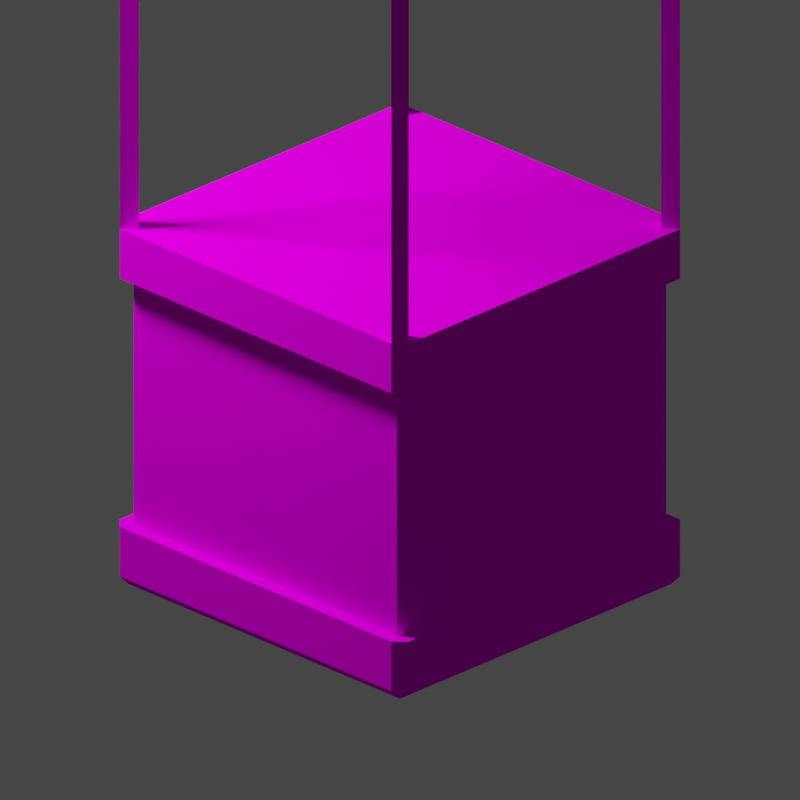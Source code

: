 # Source: Spawner.001.blend  (saved by Blender 3.4.6; exported with 4.5.12 LTS)
import bpy
from mathutils import Matrix  # noqa: F401  (used for matrix-valued properties, if any)

bpy.ops.wm.read_factory_settings(use_empty=True)
scene = bpy.context.scene
scene.name = 'Scene'

# ---- collections
col_collection = bpy.data.collections.new('Collection'); scene.collection.children.link(col_collection)
col_render = bpy.data.collections.new('Render'); scene.collection.children.link(col_render)

# ---- images (referenced by path relative to the original .blend; pixels are not part of the script)
import os
ASSET_DIR = os.environ.get("B2B_ASSET_DIR", "")  # directory of the original .blend (textures are referenced by path, not embedded)
HERE = os.path.dirname(os.path.abspath(__file__))  # packed textures are extracted next to this script under _unpacked/

def load_image(name, relpath, width, height, colorspace="sRGB"):
    """Load a texture the original file referenced (path relative to the .blend, or extracted next to this script)."""
    p = next((c for c in (os.path.join(HERE, relpath), os.path.join(ASSET_DIR, relpath)) if relpath and os.path.exists(c)), "")
    if p:
        img = bpy.data.images.load(p, check_existing=True)
        img.name = name
    else:  # same state as the original file: an image datablock whose file is absent (Cycles renders it pink)
        img = bpy.data.images.new(name, width, height)
        img.source = "FILE"
        img.filepath = "//" + (relpath or name)
    img.colorspace_settings.name = colorspace
    return img
img_cardboardb_png = load_image('CardboardB.png', 'CardboardB.png', 1024, 1024, 'sRGB')
img_goala_png = load_image('GoalA.png', 'GoalA.png', 1024, 1024, 'sRGB')
img_goalflapa_png = load_image('GoalFlapA.png', 'GoalFlapA.png', 1024, 1024, 'sRGB')

# ---- materials (node trees are filled in below, after node groups)
mat_material = bpy.data.materials.new('Material')
mat_material.alpha_threshold = 0.0
mat_material.use_transparent_shadow = False
mat_material.roughness = 0.5
mat_material.line_color = (0.0, 0.0, 0.0, 1.0)
mat_material_001 = bpy.data.materials.new('Material.001')
mat_material_001.use_transparent_shadow = False
mat_material_002 = bpy.data.materials.new('Material.002')
mat_material_002.surface_render_method = 'BLENDED'
mat_material_002.blend_method = 'BLEND'
mat_material_002.use_backface_culling = True
mat_material_002.use_transparent_shadow = False

# ---- material node trees
mat_material.use_nodes = True; mat_material.node_tree.nodes.clear()
_N = mat_material.node_tree.nodes; _L = mat_material.node_tree.links
n0 = _N.new('ShaderNodeOutputMaterial'); n0.name = 'Material Output'; n0.location = (300, 300)
n1 = _N.new('ShaderNodeBsdfPrincipled'); n1.name = 'Principled BSDF'; n1.location = (10, 300)
n1.distribution = 'GGX'
n1.subsurface_method = 'RANDOM_WALK_SKIN'
n1.inputs[3].default_value = 1.45
n1.inputs[13].default_value = 0.0
n1.inputs[27].default_value = (0.0, 0.0, 0.0, 1.0)
n1.inputs[28].default_value = 1.0
n2 = _N.new('ShaderNodeTexImage'); n2.name = 'Image Texture'; n2.location = (-280, 280)
n2.image = img_cardboardb_png
_L.new(n1.outputs[0], n0.inputs[0])
_L.new(n2.outputs[0], n1.inputs[0])
n0.is_active_output = True
mat_material_001.use_nodes = True; mat_material_001.node_tree.nodes.clear()
_N = mat_material_001.node_tree.nodes; _L = mat_material_001.node_tree.links
n0 = _N.new('ShaderNodeBsdfPrincipled'); n0.name = 'Principled BSDF'; n0.location = (10, 300)
n0.distribution = 'GGX'
n0.subsurface_method = 'RANDOM_WALK_SKIN'
n0.inputs[3].default_value = 1.45
n0.inputs[13].default_value = 0.0
n0.inputs[27].default_value = (0.0, 0.0, 0.0, 1.0)
n0.inputs[28].default_value = 1.0
n1 = _N.new('ShaderNodeOutputMaterial'); n1.name = 'Material Output'; n1.location = (300, 300)
n2 = _N.new('ShaderNodeTexImage'); n2.name = 'Image Texture'; n2.location = (-280, 280)
n2.image = img_goala_png
_L.new(n0.outputs[0], n1.inputs[0])
_L.new(n2.outputs[0], n0.inputs[0])
n1.is_active_output = True
mat_material_002.use_nodes = True; mat_material_002.node_tree.nodes.clear()
_N = mat_material_002.node_tree.nodes; _L = mat_material_002.node_tree.links
n0 = _N.new('ShaderNodeBsdfPrincipled'); n0.name = 'Principled BSDF'; n0.location = (10, 300)
n0.distribution = 'GGX'
n0.subsurface_method = 'RANDOM_WALK_SKIN'
n0.inputs[3].default_value = 1.45
n0.inputs[13].default_value = 0.0
n0.inputs[27].default_value = (0.0, 0.0, 0.0, 1.0)
n0.inputs[28].default_value = 1.0
n1 = _N.new('ShaderNodeOutputMaterial'); n1.name = 'Material Output'; n1.location = (300, 300)
n2 = _N.new('ShaderNodeTexImage'); n2.name = 'Image Texture'; n2.location = (-280, 280)
n2.image = img_goalflapa_png
_L.new(n0.outputs[0], n1.inputs[0])
_L.new(n2.outputs[0], n0.inputs[0])
_L.new(n2.outputs[1], n0.inputs[4])
n1.is_active_output = True

# ---- world
world_world = bpy.data.worlds.new('World'); scene.world = world_world
world_world.use_nodes = True; world_world.node_tree.nodes.clear()
_N = world_world.node_tree.nodes; _L = world_world.node_tree.links
n0 = _N.new('ShaderNodeOutputWorld'); n0.name = 'World Output'; n0.location = (300, 300)
n1 = _N.new('ShaderNodeBackground'); n1.name = 'Background'; n1.location = (10, 300)
n1.inputs[0].default_value = (0.05088, 0.05088, 0.05088, 1.0)
_L.new(n1.outputs[0], n0.inputs[0])
n0.is_active_output = True
world_world.color = (0.05088, 0.05088, 0.05088)
world_world.use_sun_shadow = False
world_world.sun_shadow_jitter_overblur = 0.0

# ---- cameras
cam_camera = bpy.data.cameras.new('Camera')
cam_camera.type = 'ORTHO'
cam_camera.lens = 67.8
cam_camera.ortho_scale = 4.03

# ---- lights
light_area = bpy.data.lights.new('Area', 'AREA')
light_area.transmission_factor = 0.0
light_area.energy = 392.7
light_area.shadow_soft_size = 1.0
light_area.shadow_maximum_resolution = 0.006
light_area.use_absolute_resolution = True
light_area.size = 1.0
light_area.size_y = 1.0

# ---- meshes
me_cube = bpy.data.meshes.new('Cube')
me_cube.from_pydata([(-0.9, -0.9, -0.9), (-0.9, -0.9, 1.0), (-0.9, 0.9, -0.9), (-0.9, 0.9, 1.0), (0.9, -0.9, -0.9), (0.9, -0.9, 1.0), (0.9, 0.9, -0.9), (0.9, 0.9, 1.0), (-0.99, -0.99, -1.0), (-0.99, 0.99, -1.0), (0.99, -0.99, -1.0), (0.99, 0.99, -1.0), (-0.99, 0.99, -0.9), (-0.99, -0.99, -0.9), (0.99, 0.99, -0.9), (0.99, -0.99, -0.9), (-0.99, 0.7071, -1.0), (-0.99, 0.4243, -1.0), (-0.99, 0.1414, -1.0), (-0.99, -0.1414, -1.0), (-0.99, -0.4243, -1.0), (-0.99, -0.7071, -1.0), (0.99, -0.7071, -1.0), (0.99, -0.4243, -1.0), (0.99, -0.1414, -1.0), (0.99, 0.1414, -1.0), (0.99, 0.4243, -1.0), (0.99, 0.7071, -1.0), (-0.99, 0.7071, -0.9), (-0.99, 0.4243, -0.9), (-0.99, 0.1414, -0.9), (-0.99, -0.1414, -0.9), (-0.99, -0.4243, -0.9), (-0.99, -0.7071, -0.9), (0.99, -0.7071, -0.9), (0.99, -0.4243, -0.9), (0.99, -0.1414, -0.9), (0.99, 0.1414, -0.9), (0.99, 0.4243, -0.9), (0.99, 0.7071, -0.9)], [], [(0, 1, 3, 2), (2, 3, 7, 6), (6, 7, 5, 4), (4, 5, 1, 0), (2, 6, 4, 0), (7, 3, 1, 5), (21, 22, 10, 8), (33, 13, 15, 34), (10, 15, 13, 8), (9, 12, 14, 11), (22, 34, 15, 10), (16, 28, 12, 9), (8, 13, 33, 21), (20, 32, 31, 19), (18, 30, 29, 17), (11, 14, 39, 27), (26, 38, 37, 25), (24, 36, 35, 23), (12, 28, 39, 14), (32, 20, 23, 35), (29, 30, 37, 38), (30, 18, 25, 37), (31, 32, 35, 36), (28, 16, 27, 39), (9, 11, 27, 16), (29, 38, 26, 17), (17, 26, 25, 18), (31, 36, 24, 19), (19, 24, 23, 20), (33, 34, 22, 21)])
_uv = me_cube.uv_layers.new(name='UVMap')
_uv.uv.foreach_set('vector', [0.4967, 0.5054, 0.009665, 0.5054, 0.009665, 0.9924, 0.4967, 0.9924, 0.009665, 0.5054, 0.009665, 0.9924, 0.4967, 0.9924, 0.4967, 0.5054, 0.006666, 0.5054, 0.4937, 0.5054, 0.4937, 0.9924, 0.006666, 0.9924, 0.4937, 0.5054, 0.4937, 0.9924, 0.006666, 0.9924, 0.006666, 0.5054, 0.507, 0.9916, 0.994, 0.9916, 0.994, 0.5046, 0.507, 0.5046, 0.4927, 0.9912, 0.005695, 0.9912, 0.005695, 0.5042, 0.4927, 0.5042, 0.5828, 0.6283, 0.9183, 0.6283, 0.9183, 0.5804, 0.5828, 0.5804, 0.5828, 0.6283, 0.5828, 0.5804, 0.9183, 0.5804, 0.9183, 0.6283, 0.9172, 0.6657, 0.9172, 0.6826, 0.5841, 0.6826, 0.5841, 0.6657, 0.5841, 0.6657, 0.5841, 0.6826, 0.9172, 0.6826, 0.9172, 0.6657, 0.6317, 0.6657, 0.6317, 0.6826, 0.5841, 0.6826, 0.5841, 0.6657, 0.8696, 0.6657, 0.8696, 0.6826, 0.9172, 0.6826, 0.9172, 0.6657, 0.5841, 0.6657, 0.5841, 0.6826, 0.6317, 0.6826, 0.6317, 0.6657, 0.6793, 0.6657, 0.6793, 0.6826, 0.7269, 0.6826, 0.7269, 0.6657, 0.7744, 0.6657, 0.7744, 0.6826, 0.822, 0.6826, 0.822, 0.6657, 0.9172, 0.6657, 0.9172, 0.6826, 0.8696, 0.6826, 0.8696, 0.6657, 0.822, 0.6657, 0.822, 0.6826, 0.7744, 0.6826, 0.7744, 0.6657, 0.7269, 0.6657, 0.7269, 0.6826, 0.6793, 0.6826, 0.6793, 0.6657, 0.5828, 0.9159, 0.5828, 0.8679, 0.9183, 0.8679, 0.9183, 0.9159, 0.5841, 0.6826, 0.5841, 0.6657, 0.9172, 0.6657, 0.9172, 0.6826, 0.5841, 0.7455, 0.5841, 0.6979, 0.9172, 0.6979, 0.9172, 0.7455, 0.5828, 0.7721, 0.5828, 0.7721, 0.9183, 0.7721, 0.9183, 0.7721, 0.5828, 0.7242, 0.5828, 0.6762, 0.9183, 0.6762, 0.9183, 0.7242, 0.5841, 0.6826, 0.5841, 0.6657, 0.9172, 0.6657, 0.9172, 0.6826, 0.5828, 0.9159, 0.9183, 0.9159, 0.9183, 0.8679, 0.5828, 0.8679, 0.5828, 0.82, 0.9183, 0.82, 0.9183, 0.82, 0.5828, 0.82, 0.5841, 0.7455, 0.9172, 0.7455, 0.9172, 0.6979, 0.5841, 0.6979, 0.5841, 0.6826, 0.9172, 0.6826, 0.9172, 0.6657, 0.5841, 0.6657, 0.5828, 0.7242, 0.9183, 0.7242, 0.9183, 0.6762, 0.5828, 0.6762, 0.5841, 0.6826, 0.9172, 0.6826, 0.9172, 0.6657, 0.5841, 0.6657])
me_cube.materials.append(mat_material)
me_cube.update()
me_cube_001 = bpy.data.meshes.new('Cube.001')
me_cube_001.from_pydata([(0.9661, -0.9661, -1.029), (1.029, -0.9661, -0.9661), (0.9661, -1.029, -0.9661), (0.9661, -1.029, 0.9661), (1.029, -0.9661, 0.9661), (0.961, 0.0, 2.971), (1.029, -0.9661, 2.971), (0.9661, -0.9661, 3.034), (0.9661, -1.029, 2.971), (0.0, -0.961, 2.971), (0.961, 0.0, 0.9661), (0.961, -0.8985, 2.971), (0.961, -0.8985, 0.9661), (0.8985, -0.961, 0.9661), (0.8985, -0.961, 2.971), (0.9661, 0.0, -1.029), (1.029, 0.0, -0.9661), (1.029, 0.0, 0.9661), (0.0, 0.0, 0.9661), (0.0, -0.8985, 0.9661), (0.0, -0.961, 0.9661), (0.0, -0.9661, -1.029), (0.0, -1.029, -0.9661), (0.0, -1.029, 0.9661), (0.0, 0.0, -1.029), (0.0, -0.9661, 3.034), (0.0, -1.029, 2.971), (0.9661, 0.0, 3.034), (1.029, 0.0, 2.971), (0.9661, -1.029, 0.6901), (0.9661, -1.029, -0.6901), (1.029, -0.9661, -0.6901), (1.029, -0.9661, 0.6901), (1.029, 0.0, 0.6901), (0.0, -0.9536, -0.6901), (0.0, -0.9536, 0.6901), (0.9536, 0.0, -0.6901), (0.9536, 0.0, 0.6901), (1.029, 0.0, -0.6901), (0.0, -1.029, 0.6901), (0.9593, -0.9374, 0.6901), (0.9593, -0.9374, -0.6901), (0.9374, -0.9593, -0.6901), (0.9374, -0.9593, 0.6901), (0.0, -1.029, -0.6901)], [], [(33, 17, 4, 32), (28, 5, 11, 6), (0, 1, 2), (8, 3, 13, 14), (27, 7, 11, 5), (19, 12, 13, 20), (9, 14, 8, 26), (30, 2, 1, 31), (21, 0, 2, 22), (24, 15, 0, 21), (11, 7, 14), (7, 8, 6), (19, 12, 10, 18), (27, 7, 6, 28), (13, 12, 11, 14), (0, 15, 16, 1), (4, 6, 11, 12), (23, 3, 13, 20), (25, 7, 14, 9), (29, 3, 23, 39), (7, 25, 26, 8), (10, 12, 4, 17), (6, 4, 3, 8), (2, 30, 44, 22), (33, 32, 40, 37), (3, 29, 32, 4), (44, 30, 42, 34), (31, 38, 36, 41), (32, 29, 43, 40), (16, 38, 31, 1), (30, 31, 41, 42), (36, 37, 40, 41), (43, 42, 41, 40), (29, 39, 35, 43), (42, 43, 35, 34)])
_uv = me_cube_001.uv_layers.new(name='UVMap')
_uv.uv.foreach_set('vector', [0.495, 0.8966, 0.495, 0.9938, 0.00922, 0.9938, 0.00922, 0.8966, 0.4908, 0.2563, 0.4754, 0.2563, 0.4754, 0.05126, 0.4908, 0.03585, 0.9892, 0.5532, 1.005, 0.5532, 0.9892, 0.5377, 0.4766, 0.4778, 0.4766, 0.02037, 0.4612, 0.02037, 0.4612, 0.4778, 0.2562, 0.492, 0.03576, 0.492, 0.05118, 0.4778, 0.2562, 0.4778, 0.7487, 0.57, 0.9879, 0.57, 0.9724, 0.5545, 0.7487, 0.5545, 0.2562, 0.03701, 0.4612, 0.03701, 0.4766, 0.0216, 0.2562, 0.0216, 0.4117, 0.9935, 0.4117, 0.8966, 0.4336, 0.8966, 0.4336, 0.9935, 0.7487, 0.5532, 0.9892, 0.5532, 0.9892, 0.5377, 0.7487, 0.5377, 0.7487, 0.7937, 0.9892, 0.7937, 0.9892, 0.5532, 0.7487, 0.5532, 0.4754, 0.05126, 0.4766, 0.03585, 0.4612, 0.03701, 0.4766, 0.492, 0.4766, 0.4778, 0.4908, 0.4778, 0.5458, 0.1408, 0.8185, 0.1408, 0.8185, 0.2985, 0.5458, 0.2985, 0.2562, 0.492, 0.03576, 0.492, 0.03576, 0.4778, 0.2562, 0.4778, 0.4612, 0.02037, 0.4754, 0.02037, 0.4754, 0.4778, 0.4612, 0.4778, 0.9892, 0.5532, 0.9892, 0.7937, 1.005, 0.7937, 1.005, 0.5532, 0.4908, 0.02037, 0.4908, 0.4778, 0.4754, 0.4778, 0.4754, 0.02037, 0.7487, 0.5377, 0.9892, 0.5377, 0.9724, 0.5545, 0.7487, 0.5545, 0.2562, 0.492, 0.4766, 0.492, 0.4612, 0.4778, 0.2562, 0.4778, 0.4112, 0.8964, 0.4112, 0.992, 0.0765, 0.992, 0.0765, 0.8964, 0.4766, 0.492, 0.2562, 0.492, 0.2562, 0.4778, 0.4766, 0.4778, 0.9879, 0.7937, 0.9879, 0.57, 1.005, 0.5532, 1.005, 0.7937, 0.4908, 0.4778, 0.4908, 0.02037, 0.4766, 0.02037, 0.4766, 0.4778, 0.4117, 0.8966, 0.4117, 0.9935, 0.07243, 0.9935, 0.07243, 0.8966, 1.005, 0.7937, 1.005, 0.5532, 0.9875, 0.5604, 0.9861, 0.7937, 0.4112, 0.992, 0.4112, 0.8964, 0.4328, 0.8964, 0.4328, 0.992, 0.7487, 0.5377, 0.9892, 0.5377, 0.982, 0.5549, 0.7487, 0.5563, 1.005, 0.5532, 1.005, 0.7937, 0.9861, 0.7937, 0.9875, 0.5604, 1.005, 0.5532, 0.9892, 0.5377, 0.982, 0.5549, 0.9875, 0.5604, 0.495, 0.895, 0.495, 0.9922, 0.00922, 0.9922, 0.00922, 0.895, 0.9892, 0.5377, 1.005, 0.5532, 0.9875, 0.5604, 0.982, 0.5549, 0.4895, 0.007276, 0.4895, 0.4932, 0.009866, 0.4932, 0.009866, 0.007276, 0.4872, 0.4943, 0.4872, 0.009892, 0.4984, 0.009892, 0.4984, 0.4943, 0.9892, 0.5377, 0.7487, 0.5377, 0.7487, 0.5563, 0.982, 0.5549, 0.4872, 0.009892, 0.4872, 0.4943, 0.009859, 0.4943, 0.009859, 0.009892])
me_cube_001.materials.append(mat_material_001)
me_cube_001.update()
me_plane = bpy.data.meshes.new('Plane')
me_plane.from_pydata([(-1.0, -0.9641, 3.0), (1.0, -0.9641, 3.0), (-1.0, -0.9641, 1.0), (1.0, -0.9641, 1.0), (-0.9641, 1.0, 3.0), (-0.9641, -1.0, 3.0), (-0.9641, 1.0, 1.0), (-0.9641, -1.0, 1.0), (1.0, 0.9641, 3.0), (-1.0, 0.9641, 3.0), (1.0, 0.9641, 1.0), (-1.0, 0.9641, 1.0), (0.9641, -1.0, 3.0), (0.9641, 1.0, 3.0), (0.9641, -1.0, 1.0), (0.9641, 1.0, 1.0), (-1.0, -1.0, 2.964), (-1.0, 1.0, 2.964), (1.0, -1.0, 2.964), (1.0, 1.0, 2.964)], [], [(0, 2, 3, 1), (4, 6, 7, 5), (8, 10, 11, 9), (12, 14, 15, 13), (16, 18, 19, 17)])
_uv = me_plane.uv_layers.new(name='UVMap')
_uv.uv.foreach_set('vector', [0.01001, 0.9877, 0.99, 0.9877, 0.99, 0.007717, 0.01001, 0.007717, 0.01001, 0.9877, 0.99, 0.9877, 0.99, 0.007717, 0.01001, 0.007717, 0.01001, 0.9877, 0.99, 0.9877, 0.99, 0.007717, 0.01001, 0.007717, 0.01001, 0.9877, 0.99, 0.9877, 0.99, 0.007717, 0.01001, 0.007717, 0.01001, 0.9877, 0.99, 0.9877, 0.99, 0.007717, 0.01001, 0.007717])
me_plane.materials.append(mat_material_002)
me_plane.update()

# ---- objects
ob_box = bpy.data.objects.new('Box', me_cube)
ob_cube = bpy.data.objects.new('Cube', me_cube_001)
ob_plane = bpy.data.objects.new('Plane', me_plane)
ob_area = bpy.data.objects.new('Area', light_area)
ob_camera = bpy.data.objects.new('Camera', cam_camera)
ob_empty = bpy.data.objects.new('Empty', None)

# ---- transforms, parenting, visibility, modifiers, constraints
ob_box.location = (0.0, 0.0, 2.0)
ob_box.hide_render = True
ob_cube.location = (0.0, 0.0, 0.0)
_m = ob_cube.modifiers.new('Mirror', 'MIRROR')
_m.use_axis = (True, True, False)
_m.use_clip = True
ob_plane.location = (0.0, 0.0, 0.0)
ob_plane.hide_render = True
ob_area.parent = ob_empty
ob_area.location = (-2.433, -2.433, 4.915)
ob_area.rotation_euler = (0.6109, -0.0, -0.7854)
ob_camera.parent = ob_empty
ob_camera.location = (6.409, -6.409, 4.226)
ob_camera.rotation_euler = (1.134, -0.0, 0.7854)
ob_empty.location = (0.0, 0.0, 0.0)

# ---- collection membership
col_collection.objects.link(ob_box)
col_collection.objects.link(ob_cube)
col_collection.objects.link(ob_plane)
col_render.objects.link(ob_area)
col_render.objects.link(ob_camera)
col_render.objects.link(ob_empty)

# ---- scene / render settings (as saved in the file)
scene.camera = ob_camera
scene.frame_start = 1; scene.frame_end = 250; scene.frame_set(1)
scene.render.engine = 'BLENDER_EEVEE_NEXT'
scene.render.resolution_x = 512
scene.render.resolution_y = 512
scene.render.film_transparent = True
scene.cycles.sampling_pattern = 'TABULATED_SOBOL'
scene.cycles.use_light_tree = False
scene.view_settings.view_transform = 'Filmic'
bpy.context.view_layer.update()
